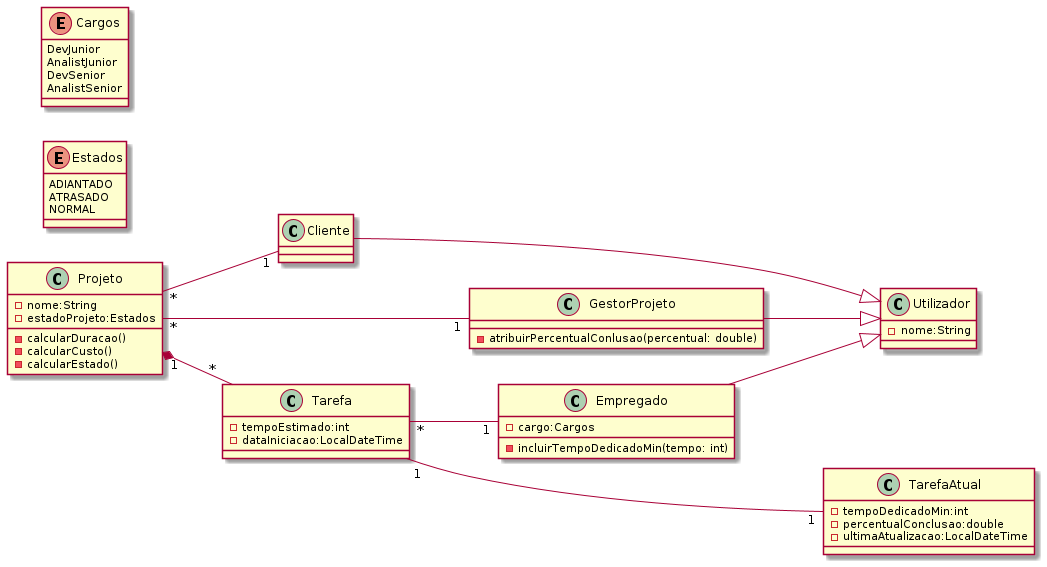

The diagram above was rendered by PlantUML. Its source (embedded in the PNG):
@startuml
left to right direction

class Projeto{
	- nome:String
	- estadoProjeto:Estados 
	- calcularDuracao()
	- calcularCusto()
	- calcularEstado()
}


class Utilizador{
    - nome:String
}

class Empregado{
	- cargo:Cargos
 	- incluirTempoDedicadoMin(tempo: int)
}

class GestorProjeto{
	 - atribuirPercentualConlusao(percentual: double)
}

class Tarefa{
	- tempoEstimado:int
	- dataIniciacao:LocalDateTime 
}

class TarefaAtual{
	- tempoDedicadoMin:int 
	- percentualConclusao:double     
	- ultimaAtualizacao:LocalDateTime
}

enum Estados{
	ADIANTADO
	ATRASADO
	NORMAL
}

enum Cargos{
	DevJunior
	AnalistJunior
	DevSenior
	AnalistSenior
}

Empregado --|> Utilizador
Cliente --|> Utilizador
Tarefa "1" --- "1" TarefaAtual
Projeto "*" --- "1" GestorProjeto
Projeto "*" -- "1" Cliente
Tarefa "*" -- "1" Empregado
Projeto "1"  *-- "*" Tarefa
GestorProjeto --|> Utilizador

@enduml